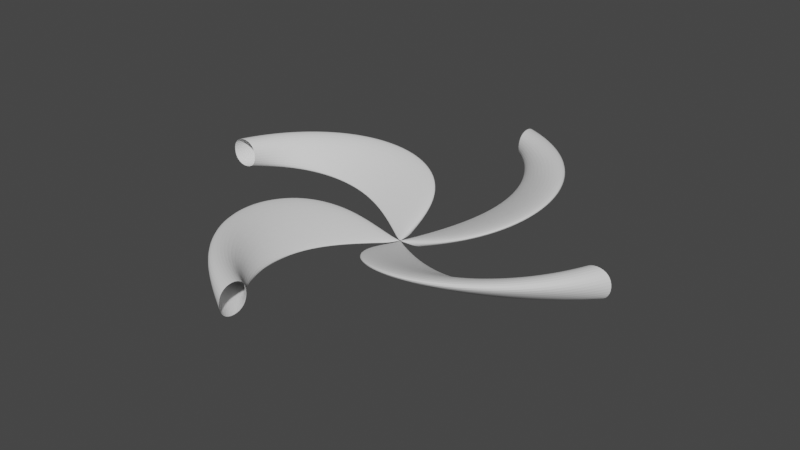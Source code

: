 # Source: propeller.blend  (saved by Blender 3.6.13; exported with 4.5.12 LTS)
import bpy
from mathutils import Matrix  # noqa: F401  (used for matrix-valued properties, if any)

bpy.ops.wm.read_factory_settings(use_empty=True)
scene = bpy.context.scene
scene.name = 'Scene'

# ---- collections
col_collection = bpy.data.collections.new('Collection'); scene.collection.children.link(col_collection)

# ---- world
world_world = bpy.data.worlds.new('World'); scene.world = world_world
world_world.use_nodes = True; world_world.node_tree.nodes.clear()
_N = world_world.node_tree.nodes; _L = world_world.node_tree.links
n0 = _N.new('ShaderNodeOutputWorld'); n0.name = 'World Output'; n0.location = (300, 300)
n1 = _N.new('ShaderNodeBackground'); n1.name = 'Background'; n1.location = (10, 300)
n1.inputs[0].default_value = (0.05088, 0.05088, 0.05088, 1.0)
_L.new(n1.outputs[0], n0.inputs[0])
n0.is_active_output = True
world_world.color = (0.05088, 0.05088, 0.05088)
world_world.use_sun_shadow = False
world_world.sun_shadow_jitter_overblur = 0.0

# ---- meshes
me_plane = bpy.data.meshes.new('Plane')
me_plane.from_pydata([(1.0, -1.0, 0.0), (3.0, -1.0, 0.0), (1.0, 1.0, 0.0), (3.0, 1.0, 0.0)], [], [(0, 1, 3, 2)])
_uv = me_plane.uv_layers.new(name='UVMap')
_uv.uv.foreach_set('vector', [0.0, 0.0, 1.0, 0.0, 1.0, 1.0, 0.0, 1.0])
me_plane.update()

# ---- curves / text
cu_beziercircle = bpy.data.curves.new('BezierCircle', 'CURVE')
cu_beziercircle.dimensions = '3D'
_sp = cu_beziercircle.splines.new('BEZIER'); _sp.bezier_points.add(3)
_sp.bezier_points.foreach_set('co', [-1.0, 0.0, 0.0, 0.0, 1.0, 0.0, 1.0, 0.0, 0.0, 0.0, -1.0, 0.0])
_sp.bezier_points.foreach_set('handle_left', [-1.0, -0.5521, 0.0, -0.5521, 1.0, 0.0, 1.0, 0.5521, 0.0, 0.5521, -1.0, 0.0])
_sp.bezier_points.foreach_set('handle_right', [-1.0, 0.5521, 0.0, 0.5521, 1.0, 0.0, 1.0, -0.5521, 0.0, -0.5521, -1.0, 0.0])
for _p, _l, _r in zip(_sp.bezier_points, ['AUTO', 'AUTO', 'AUTO', 'AUTO'], ['AUTO', 'AUTO', 'AUTO', 'AUTO']): _p.handle_left_type = _l; _p.handle_right_type = _r
_sp.order_u = 0
_sp.order_v = 0
_sp.use_cyclic_u = True
cu_beziercircle.use_path = True
cu_beziercircle.use_stretch = True
cu_beziercircle.use_deform_bounds = True
cu_beziercircle.fill_mode = 'FULL'

# ---- objects
ob_beziercircle = bpy.data.objects.new('BezierCircle', cu_beziercircle)
ob_plane = bpy.data.objects.new('Plane', me_plane)

# ---- transforms, parenting, visibility, modifiers, constraints
ob_beziercircle.location = (0.0, 0.0, 0.0)
ob_beziercircle.scale = (0.96, 0.96, 0.96)
ob_plane.location = (0.0, 0.0, 0.0)
_m = ob_plane.modifiers.new('Screw', 'SCREW')
_m.iterations = 6
_m.axis = 'Y'
_m.angle = -0.2618
_m.screw_offset = 2.0
_m = ob_plane.modifiers.new('Array', 'ARRAY')
_m.count = 4
_m = ob_plane.modifiers.new('Curve', 'CURVE')
_m.object = ob_beziercircle
_m = ob_plane.modifiers.new('Subdivision', 'SUBSURF')
_m.levels = 3
_m.render_levels = 3

# ---- collection membership
col_collection.objects.link(ob_beziercircle)
col_collection.objects.link(ob_plane)

# ---- scene / render settings (as saved in the file)
scene.frame_start = 1; scene.frame_end = 250; scene.frame_set(1)
scene.render.engine = 'BLENDER_EEVEE_NEXT'
scene.cycles.sampling_pattern = 'TABULATED_SOBOL'
scene.view_settings.view_transform = 'Filmic'
bpy.context.view_layer.update()

# ---- added for rendering (the .blend has no active camera and no usable light): camera, sun
cam_auto = bpy.data.cameras.new('AutoCamera')
cam_auto.lens = 50.0
cam_auto.sensor_width = 36.0
cam_auto.clip_end = 1000.0
ob_auto_camera = bpy.data.objects.new('AutoCamera', cam_auto)
scene.collection.objects.link(ob_auto_camera)
ob_auto_camera.location = (36.7156, -44.0588, 30.3925)
ob_auto_camera.rotation_euler = (1.09748, -7.21219e-08, 0.694738)
scene.camera = ob_auto_camera
light_auto_sun = bpy.data.lights.new('AutoSun', 'SUN')
light_auto_sun.energy = 3.0
light_auto_sun.angle = 0.0523599
ob_auto_sun = bpy.data.objects.new('AutoSun', light_auto_sun)
scene.collection.objects.link(ob_auto_sun)
ob_auto_sun.rotation_euler = (0.872665, 0.174533, 0.523599)
bpy.context.view_layer.update()
